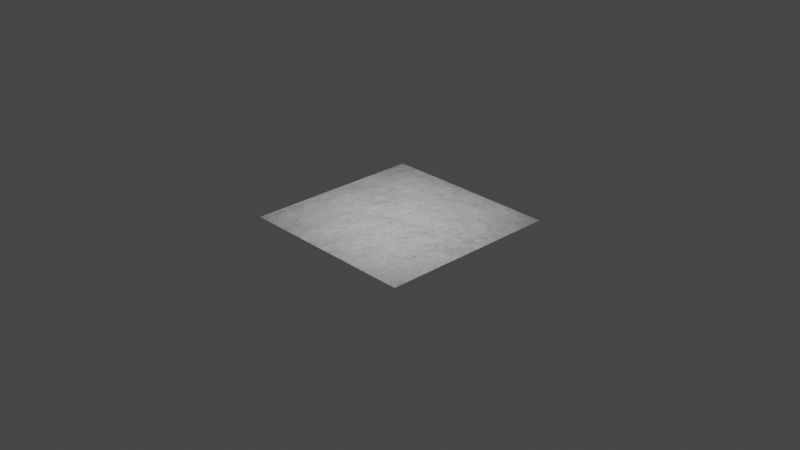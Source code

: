 # Source: Smooth_Concrete_2.blend  (saved by Blender 3.5.8; exported with 4.5.12 LTS)
import bpy
from mathutils import Matrix  # noqa: F401  (used for matrix-valued properties, if any)

bpy.ops.wm.read_factory_settings(use_empty=True)
scene = bpy.context.scene
scene.name = 'Scene'

# ---- collections
col_collection = bpy.data.collections.new('Collection'); scene.collection.children.link(col_collection)

# ---- materials (node trees are filled in below, after node groups)
mat_smooth_concrete = bpy.data.materials.new('Smooth Concrete')

# ---- material node trees
mat_smooth_concrete.use_nodes = True; mat_smooth_concrete.node_tree.nodes.clear()
_N = mat_smooth_concrete.node_tree.nodes; _L = mat_smooth_concrete.node_tree.links
n0 = _N.new('ShaderNodeValToRGB'); n0.name = 'ColorRamp.002'; n0.location = (-1384, 1349)
while len(n0.color_ramp.elements) > 1: n0.color_ramp.elements.remove(n0.color_ramp.elements[-1])
n0.color_ramp.elements[0].position = 0.0; n0.color_ramp.elements[0].color = (1.0, 1.0, 1.0, 1.0)
_e = n0.color_ramp.elements.new(0.2636); _e.color = (0.0, 0.0, 0.0, 1.0)
n1 = _N.new('ShaderNodeMix'); n1.name = 'Mix.003'; n1.location = (-931, 1295)
n1.data_type = 'RGBA'
n1.inputs[6].default_value = (0.0, 0.0, 0.0, 1.0)
n2 = _N.new('ShaderNodeValToRGB'); n2.name = 'ColorRamp.001'; n2.location = (-1126, 725)
while len(n2.color_ramp.elements) > 1: n2.color_ramp.elements.remove(n2.color_ramp.elements[-1])
n2.color_ramp.elements[0].position = 0.0; n2.color_ramp.elements[0].color = (0.6038, 0.6038, 0.6038, 1.0)
_e = n2.color_ramp.elements.new(0.2636); _e.color = (0.0, 0.0, 0.0, 1.0)
n3 = _N.new('ShaderNodeTexCoord'); n3.name = 'Texture Coordinate'; n3.location = (-2421, 528)
n4 = _N.new('ShaderNodeTexVoronoi'); n4.name = 'Voronoi Texture.002'; n4.location = (-2068, 957)
n4.inputs[2].default_value = 50.0
n5 = _N.new('NodeReroute'); n5.name = 'Reroute'; n5.location = (-2188, 427)
n5.width = 16
n5.socket_idname = 'NodeSocketVector'
n6 = _N.new('ShaderNodeTexNoise'); n6.name = 'Musgrave Texture'; n6.location = (-2068, 153)
n6.width = 144
n6.normalize = False
n6.inputs[2].default_value = 2.0
n6.inputs[3].default_value = 8.5
n6.inputs[4].default_value = 1.0
n7 = _N.new('NodeReroute'); n7.name = 'Reroute.001'; n7.location = (-2187, 37)
n7.width = 16
n7.socket_idname = 'NodeSocketVector'
n8 = _N.new('ShaderNodeTexVoronoi'); n8.name = 'Voronoi Texture'; n8.location = (-2066, 434)
n8.inputs[2].default_value = 16.0
n9 = _N.new('NodeReroute'); n9.name = 'Reroute.002'; n9.location = (-2188, 248)
n9.width = 16
n9.socket_idname = 'NodeSocketVector'
n10 = _N.new('NodeReroute'); n10.name = 'Reroute.003'; n10.location = (-2185, 771)
n10.width = 16
n10.socket_idname = 'NodeSocketVector'
n11 = _N.new('NodeReroute'); n11.name = 'Reroute.004'; n11.location = (-2187, 571)
n11.width = 16
n11.socket_idname = 'NodeSocketVector'
n12 = _N.new('ShaderNodeTexNoise'); n12.name = 'Noise Texture'; n12.location = (-2067, 682)
n12.inputs[2].default_value = 3.0
n12.inputs[3].default_value = 15.0
n13 = _N.new('ShaderNodeMix'); n13.name = 'Mix'; n13.location = (-1758, 375)
n13.data_type = 'RGBA'
n13.inputs[7].default_value = (0.3005, 0.3005, 0.3005, 1.0)
n14 = _N.new('ShaderNodeMix'); n14.name = 'Mix.001'; n14.location = (-1526, 375)
n14.data_type = 'RGBA'
n14.blend_type = 'LIGHTEN'
n15 = _N.new('ShaderNodeValToRGB'); n15.name = 'ColorRamp.003'; n15.location = (-1384, 1090)
while len(n15.color_ramp.elements) > 1: n15.color_ramp.elements.remove(n15.color_ramp.elements[-1])
n15.color_ramp.elements[0].position = 0.3545; n15.color_ramp.elements[0].color = (1.0, 1.0, 1.0, 1.0)
_e = n15.color_ramp.elements.new(0.5182); _e.color = (0.0, 0.0, 0.0, 1.0)
n16 = _N.new('NodeReroute'); n16.name = 'Reroute.006'; n16.location = (-1727, 923)
n16.width = 16
n16.socket_idname = 'NodeSocketFloat'
n17 = _N.new('NodeReroute'); n17.name = 'Reroute.005'; n17.location = (-1728, 1153)
n17.width = 16
n17.socket_idname = 'NodeSocketFloat'
n18 = _N.new('NodeReroute'); n18.name = 'Reroute.008'; n18.location = (-1890, 399)
n18.width = 16
n18.socket_idname = 'NodeSocketFloat'
n19 = _N.new('NodeReroute'); n19.name = 'Reroute.007'; n19.location = (-1889, 210)
n19.width = 16
n19.socket_idname = 'NodeSocketFloat'
n20 = _N.new('NodeReroute'); n20.name = 'Reroute.009'; n20.location = (-1826, 187)
n20.width = 16
n20.socket_idname = 'NodeSocketFloat'
n21 = _N.new('NodeReroute'); n21.name = 'Reroute.010'; n21.location = (-1826, 118)
n21.width = 16
n21.socket_idname = 'NodeSocketFloat'
n22 = _N.new('ShaderNodeBump'); n22.name = 'Bump.002'; n22.location = (192, 240)
n22.invert = True
n22.inputs[0].default_value = 0.15
n22.inputs[1].default_value = 1.0
n22.inputs[2].default_value = 1.0
n23 = _N.new('ShaderNodeBump'); n23.name = 'Bump.003'; n23.location = (459, 238)
n23.invert = True
n23.inputs[0].default_value = 0.15
n23.inputs[1].default_value = 1.0
n23.inputs[2].default_value = 1.0
n24 = _N.new('ShaderNodeBump'); n24.name = 'Bump'; n24.location = (-324, 247)
n24.inputs[0].default_value = 0.1
n24.inputs[1].default_value = 1.0
n24.inputs[2].default_value = 1.0
n25 = _N.new('ShaderNodeBsdfPrincipled'); n25.name = 'Principled BSDF'; n25.location = (782, 672)
n25.distribution = 'GGX'
n25.subsurface_method = 'RANDOM_WALK_SKIN'
n25.inputs[3].default_value = 1.45
n25.inputs[27].default_value = (0.0, 0.0, 0.0, 1.0)
n25.inputs[28].default_value = 1.0
n26 = _N.new('NodeReroute'); n26.name = 'Reroute.012'; n26.location = (-1557, 188)
n26.width = 16
n27 = _N.new('NodeReroute'); n27.name = 'Reroute.011'; n27.location = (-1560, 339)
n27.width = 16
n28 = _N.new('ShaderNodeOutputMaterial'); n28.name = 'Material Output'; n28.location = (1190, 696)
n29 = _N.new('NodeReroute'); n29.name = 'Reroute.014'; n29.location = (-1583, 166)
n29.width = 16
n29.socket_idname = 'NodeSocketFloat'
n30 = _N.new('ShaderNodeBump'); n30.name = 'Bump.001'; n30.location = (-62, 243)
n30.inputs[0].default_value = 0.13
n30.inputs[1].default_value = 1.0
n30.inputs[2].default_value = 1.0
n31 = _N.new('NodeReroute'); n31.name = 'Reroute.015'; n31.location = (-1588, 486)
n31.width = 16
n31.socket_idname = 'NodeSocketFloat'
n32 = _N.new('NodeReroute'); n32.name = 'Reroute.017'; n32.location = (-1590, 895)
n32.width = 16
n32.socket_idname = 'NodeSocketFloat'
n33 = _N.new('NodeReroute'); n33.name = 'Reroute.013'; n33.location = (-1591, 650)
n33.width = 16
n33.socket_idname = 'NodeSocketFloat'
n34 = _N.new('NodeReroute'); n34.name = 'Reroute.016'; n34.location = (-1277, 484)
n34.width = 16
n34.socket_idname = 'NodeSocketFloat'
n35 = _N.new('NodeReroute'); n35.name = 'Reroute.019'; n35.location = (-1186, 168)
n35.width = 16
n36 = _N.new('NodeReroute'); n36.name = 'Reroute.018'; n36.location = (-1185, 341)
n36.width = 16
n37 = _N.new('NodeReroute'); n37.name = 'Reroute.022'; n37.location = (-131, 17)
n37.width = 16
n37.socket_idname = 'NodeSocketFloat'
n38 = _N.new('NodeReroute'); n38.name = 'Reroute.021'; n38.location = (-132, 110)
n38.width = 16
n38.socket_idname = 'NodeSocketFloat'
n39 = _N.new('NodeReroute'); n39.name = 'Reroute.024'; n39.location = (-1238, 780)
n39.width = 16
n39.socket_idname = 'NodeSocketFloat'
n40 = _N.new('NodeReroute'); n40.name = 'Reroute.023'; n40.location = (-1238, 529)
n40.width = 16
n40.socket_idname = 'NodeSocketFloat'
n41 = _N.new('NodeReroute'); n41.name = 'Reroute.026'; n41.location = (-1004, 1129)
n41.width = 16
n42 = _N.new('NodeReroute'); n42.name = 'Reroute.027'; n42.location = (-1049, 1084)
n42.width = 16
n43 = _N.new('NodeReroute'); n43.name = 'Reroute.025'; n43.location = (-1003, 1054)
n43.width = 16
n44 = _N.new('NodeReroute'); n44.name = 'Reroute.028'; n44.location = (-1051, 1313)
n44.width = 16
n45 = _N.new('ShaderNodeTexVoronoi'); n45.name = 'Voronoi Texture.001'; n45.location = (-1523, 814)
n45.inputs[2].default_value = 25.0
n46 = _N.new('NodeReroute'); n46.name = 'Reroute.030'; n46.location = (-839, 256)
n46.width = 16
n47 = _N.new('NodeReroute'); n47.name = 'Reroute.029'; n47.location = (-838, 328)
n47.width = 16
n48 = _N.new('NodeReroute'); n48.name = 'Reroute.032'; n48.location = (-789, -40)
n48.width = 16
n49 = _N.new('NodeReroute'); n49.name = 'Reroute.033'; n49.location = (153, -34)
n49.width = 16
n50 = _N.new('NodeReroute'); n50.name = 'Reroute.034'; n50.location = (154, 106)
n50.width = 16
n51 = _N.new('NodeReroute'); n51.name = 'Reroute.036'; n51.location = (113, 208)
n51.width = 16
n51.socket_idname = 'NodeSocketVector'
n52 = _N.new('ShaderNodeMix'); n52.name = 'Mix.002'; n52.location = (-682, 442)
n52.data_type = 'RGBA'
n52.blend_type = 'DARKEN'
n52.inputs[7].default_value = (0.0, 0.0, 0.0, 1.0)
n53 = _N.new('NodeReroute'); n53.name = 'Reroute.031'; n53.location = (-794, 689)
n53.width = 16
n54 = _N.new('NodeReroute'); n54.name = 'Reroute.035'; n54.location = (114, 84)
n54.width = 16
n54.socket_idname = 'NodeSocketVector'
n55 = _N.new('NodeReroute'); n55.name = 'Reroute.039'; n55.location = (-107, 87)
n55.width = 16
n55.socket_idname = 'NodeSocketVector'
n56 = _N.new('NodeReroute'); n56.name = 'Reroute.038'; n56.location = (-107, 211)
n56.width = 16
n56.socket_idname = 'NodeSocketVector'
n57 = _N.new('NodeReroute'); n57.name = 'Reroute.041'; n57.location = (-461, -113)
n57.width = 16
n58 = _N.new('NodeReroute'); n58.name = 'Reroute.042'; n58.location = (395, -112)
n58.width = 16
n59 = _N.new('NodeReroute'); n59.name = 'Reroute.043'; n59.location = (399, 104)
n59.width = 16
n60 = _N.new('NodeReroute'); n60.name = 'Reroute.045'; n60.location = (374, 82)
n60.width = 16
n60.socket_idname = 'NodeSocketVector'
n61 = _N.new('NodeReroute'); n61.name = 'Reroute.044'; n61.location = (374, 205)
n61.width = 16
n61.socket_idname = 'NodeSocketVector'
n62 = _N.new('NodeReroute'); n62.name = 'Reroute.047'; n62.location = (690, 73)
n62.width = 16
n62.socket_idname = 'NodeSocketVector'
n63 = _N.new('NodeReroute'); n63.name = 'Reroute.046'; n63.location = (688, 203)
n63.width = 16
n63.socket_idname = 'NodeSocketVector'
n64 = _N.new('NodeReroute'); n64.name = 'Reroute.037'; n64.location = (-789, 279)
n64.width = 16
n65 = _N.new('NodeReroute'); n65.name = 'Reroute.048'; n65.location = (-463, 429)
n65.width = 16
n66 = _N.new('NodeReroute'); n66.name = 'Reroute.040'; n66.location = (-468, 1256)
n66.width = 16
n67 = _N.new('ShaderNodeMix'); n67.name = 'Mix.004'; n67.location = (-337, 595)
n67.data_type = 'RGBA'
n67.blend_type = 'DARKEN'
n67.inputs[7].default_value = (0.0, 0.0, 0.0, 1.0)
n68 = _N.new('NodeReroute'); n68.name = 'Reroute.050'; n68.location = (124, 677)
n68.width = 16
n69 = _N.new('NodeReroute'); n69.name = 'Reroute.051'; n69.location = (634, 839)
n69.width = 16
n70 = _N.new('NodeReroute'); n70.name = 'Reroute.052'; n70.location = (632, 358)
n70.width = 16
n71 = _N.new('NodeReroute'); n71.name = 'Reroute.020'; n71.location = (-1275, 14)
n71.width = 16
n71.socket_idname = 'NodeSocketFloat'
n72 = _N.new('NodeReroute'); n72.name = 'Reroute.049'; n72.location = (126, 559)
n72.width = 16
n73 = _N.new('ShaderNodeValToRGB'); n73.name = 'ColorRamp.004'; n73.location = (294, 874)
while len(n73.color_ramp.elements) > 1: n73.color_ramp.elements.remove(n73.color_ramp.elements[-1])
n73.color_ramp.elements[0].position = 0.01818; n73.color_ramp.elements[0].color = (0.1925, 0.1925, 0.1925, 1.0)
_e = n73.color_ramp.elements.new(1.0); _e.color = (0.05975, 0.05975, 0.05975, 1.0)
n74 = _N.new('ShaderNodeValToRGB'); n74.name = 'ColorRamp'; n74.location = (-1120, 364)
while len(n74.color_ramp.elements) > 1: n74.color_ramp.elements.remove(n74.color_ramp.elements[-1])
n74.color_ramp.elements[0].position = 0.0; n74.color_ramp.elements[0].color = (0.5281, 0.5281, 0.5281, 1.0)
_e = n74.color_ramp.elements.new(1.0); _e.color = (0.3717, 0.3794, 0.4109, 1.0)
_L.new(n20.outputs[0], n13.inputs[6])
_L.new(n19.outputs[0], n13.inputs[0])
_L.new(n29.outputs[0], n14.inputs[7])
_L.new(n26.outputs[0], n14.inputs[6])
_L.new(n35.outputs[0], n74.inputs[0])
_L.new(n12.outputs[1], n45.inputs[0])
_L.new(n40.outputs[0], n2.inputs[0])
_L.new(n46.outputs[0], n52.inputs[6])
_L.new(n72.outputs[0], n25.inputs[0])
_L.new(n17.outputs[0], n0.inputs[0])
_L.new(n42.outputs[0], n1.inputs[7])
_L.new(n41.outputs[0], n1.inputs[0])
_L.new(n52.outputs[2], n67.inputs[6])
_L.new(n70.outputs[0], n25.inputs[2])
_L.new(n62.outputs[0], n25.inputs[5])
_L.new(n55.outputs[0], n30.inputs[4])
_L.new(n54.outputs[0], n22.inputs[4])
_L.new(n50.outputs[0], n22.inputs[3])
_L.new(n60.outputs[0], n23.inputs[4])
_L.new(n59.outputs[0], n23.inputs[3])
_L.new(n25.outputs[0], n28.inputs[0])
_L.new(n3.outputs[3], n5.inputs[0])
_L.new(n10.outputs[0], n4.inputs[0])
_L.new(n7.outputs[0], n6.inputs[0])
_L.new(n9.outputs[0], n7.inputs[0])
_L.new(n5.outputs[0], n9.inputs[0])
_L.new(n9.outputs[0], n8.inputs[0])
_L.new(n11.outputs[0], n10.inputs[0])
_L.new(n5.outputs[0], n11.inputs[0])
_L.new(n11.outputs[0], n12.inputs[0])
_L.new(n16.outputs[0], n17.inputs[0])
_L.new(n4.outputs[0], n16.inputs[0])
_L.new(n18.outputs[0], n19.inputs[0])
_L.new(n8.outputs[0], n18.inputs[0])
_L.new(n21.outputs[0], n20.inputs[0])
_L.new(n6.outputs[0], n21.inputs[0])
_L.new(n21.outputs[0], n24.inputs[3])
_L.new(n13.outputs[2], n27.inputs[0])
_L.new(n27.outputs[0], n26.inputs[0])
_L.new(n12.outputs[0], n33.inputs[0])
_L.new(n31.outputs[0], n29.inputs[0])
_L.new(n33.outputs[0], n31.inputs[0])
_L.new(n38.outputs[0], n30.inputs[3])
_L.new(n31.outputs[0], n34.inputs[0])
_L.new(n32.outputs[0], n15.inputs[0])
_L.new(n33.outputs[0], n32.inputs[0])
_L.new(n14.outputs[2], n36.inputs[0])
_L.new(n36.outputs[0], n35.inputs[0])
_L.new(n34.outputs[0], n71.inputs[0])
_L.new(n37.outputs[0], n38.inputs[0])
_L.new(n71.outputs[0], n37.inputs[0])
_L.new(n39.outputs[0], n40.inputs[0])
_L.new(n45.outputs[0], n39.inputs[0])
_L.new(n15.outputs[0], n43.inputs[0])
_L.new(n43.outputs[0], n41.inputs[0])
_L.new(n44.outputs[0], n42.inputs[0])
_L.new(n0.outputs[0], n44.inputs[0])
_L.new(n74.outputs[0], n47.inputs[0])
_L.new(n47.outputs[0], n46.inputs[0])
_L.new(n2.outputs[0], n53.inputs[0])
_L.new(n64.outputs[0], n48.inputs[0])
_L.new(n48.outputs[0], n49.inputs[0])
_L.new(n49.outputs[0], n50.inputs[0])
_L.new(n51.outputs[0], n54.inputs[0])
_L.new(n30.outputs[0], n51.inputs[0])
_L.new(n53.outputs[0], n64.inputs[0])
_L.new(n64.outputs[0], n52.inputs[0])
_L.new(n24.outputs[0], n56.inputs[0])
_L.new(n56.outputs[0], n55.inputs[0])
_L.new(n1.outputs[2], n66.inputs[0])
_L.new(n65.outputs[0], n57.inputs[0])
_L.new(n57.outputs[0], n58.inputs[0])
_L.new(n58.outputs[0], n59.inputs[0])
_L.new(n22.outputs[0], n61.inputs[0])
_L.new(n61.outputs[0], n60.inputs[0])
_L.new(n23.outputs[0], n63.inputs[0])
_L.new(n63.outputs[0], n62.inputs[0])
_L.new(n66.outputs[0], n65.inputs[0])
_L.new(n65.outputs[0], n67.inputs[0])
_L.new(n67.outputs[2], n72.inputs[0])
_L.new(n68.outputs[0], n73.inputs[0])
_L.new(n72.outputs[0], n68.inputs[0])
_L.new(n73.outputs[0], n69.inputs[0])
_L.new(n69.outputs[0], n70.inputs[0])
n28.is_active_output = True

# ---- world
world_world = bpy.data.worlds.new('World'); scene.world = world_world
world_world.use_nodes = True; world_world.node_tree.nodes.clear()
_N = world_world.node_tree.nodes; _L = world_world.node_tree.links
n0 = _N.new('ShaderNodeOutputWorld'); n0.name = 'World Output'; n0.location = (300, 300)
n1 = _N.new('ShaderNodeBackground'); n1.name = 'Background'; n1.location = (10, 300)
n1.inputs[0].default_value = (0.05088, 0.05088, 0.05088, 1.0)
_L.new(n1.outputs[0], n0.inputs[0])
n0.is_active_output = True
world_world.color = (0.05088, 0.05088, 0.05088)
world_world.use_sun_shadow = False
world_world.sun_shadow_jitter_overblur = 0.0

# ---- cameras
cam_camera = bpy.data.cameras.new('Camera')
cam_camera.clip_end = 100.0
cam_camera.ortho_scale = 7.314

# ---- lights
light_area = bpy.data.lights.new('Area', 'AREA')
light_area.transmission_factor = 0.0
light_area.energy = 15.71
light_area.shadow_maximum_resolution = 0.006
light_area.use_absolute_resolution = True
light_area.size = 2.0
light_area.size_y = 1.0

# ---- meshes
me_plane = bpy.data.meshes.new('Plane')
me_plane.from_pydata([(-1.0, -1.0, 0.0), (1.0, -1.0, 0.0), (-1.0, 1.0, 0.0), (1.0, 1.0, 0.0)], [], [(0, 1, 3, 2)])
_uv = me_plane.uv_layers.new(name='UVMap')
_uv.uv.foreach_set('vector', [0.0, 0.0, 1.0, 0.0, 1.0, 1.0, 0.0, 1.0])
me_plane.materials.append(mat_smooth_concrete)
me_plane.update()

# ---- objects
ob_camera = bpy.data.objects.new('Camera', cam_camera)
ob_plane = bpy.data.objects.new('Plane', me_plane)
ob_area = bpy.data.objects.new('Area', light_area)

# ---- transforms, parenting, visibility, modifiers, constraints
ob_camera.location = (7.359, -6.926, 4.958)
ob_camera.rotation_euler = (1.109, 0.0, 0.8149)
ob_camera.lock_rotations_4d = False
ob_camera.empty_display_type = 'ARROWS'
ob_camera.color = (0.0, 0.0, 0.0, 0.0)
ob_camera.display_type = 'WIRE'
ob_camera.lineart.crease_threshold = 0.0
ob_plane.location = (0.0, 0.0, 0.0)
ob_area.location = (0.0, 0.0, 0.6619)

# ---- collection membership
col_collection.objects.link(ob_camera)
col_collection.objects.link(ob_plane)
col_collection.objects.link(ob_area)

# ---- scene / render settings (as saved in the file)
scene.camera = ob_camera
scene.frame_start = 1; scene.frame_end = 250; scene.frame_set(1)
scene.render.engine = 'CYCLES'
scene.cycles.feature_set = 'EXPERIMENTAL'
scene.cycles.sampling_pattern = 'TABULATED_SOBOL'
scene.view_settings.view_transform = 'Filmic'
bpy.context.view_layer.update()
